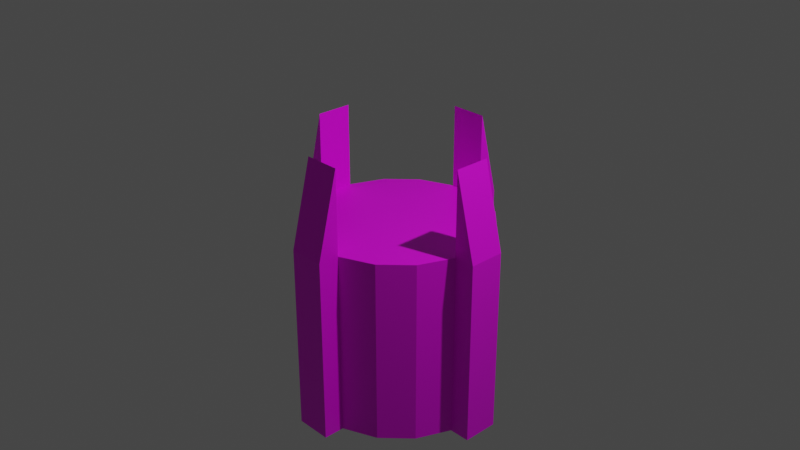 # Source: arena.blend  (saved by Blender 2.82.7; exported with 4.5.12 LTS)
import bpy
from mathutils import Matrix  # noqa: F401  (used for matrix-valued properties, if any)

bpy.ops.wm.read_factory_settings(use_empty=True)
scene = bpy.context.scene
scene.name = 'Scene'

# ---- collections
col_collection = bpy.data.collections.new('Collection'); scene.collection.children.link(col_collection)

# ---- images (referenced by path relative to the original .blend; pixels are not part of the script)
import os
ASSET_DIR = os.environ.get("B2B_ASSET_DIR", "")  # directory of the original .blend (textures are referenced by path, not embedded)
HERE = os.path.dirname(os.path.abspath(__file__))  # packed textures are extracted next to this script under _unpacked/

def load_image(name, relpath, width, height, colorspace="sRGB"):
    """Load a texture the original file referenced (path relative to the .blend, or extracted next to this script)."""
    p = next((c for c in (os.path.join(HERE, relpath), os.path.join(ASSET_DIR, relpath)) if relpath and os.path.exists(c)), "")
    if p:
        img = bpy.data.images.load(p, check_existing=True)
        img.name = name
    else:  # same state as the original file: an image datablock whose file is absent (Cycles renders it pink)
        img = bpy.data.images.new(name, width, height)
        img.source = "FILE"
        img.filepath = "//" + (relpath or name)
    img.colorspace_settings.name = colorspace
    return img
img_arenafloor_png = load_image('arenaFloor.png', 'textures/arenaFloor.png', 1024, 1024, 'sRGB')

# ---- materials (node trees are filled in below, after node groups)
mat_material_001 = bpy.data.materials.new('Material.001')
mat_material_001.use_transparent_shadow = False

# ---- material node trees
mat_material_001.use_nodes = True; mat_material_001.node_tree.nodes.clear()
_N = mat_material_001.node_tree.nodes; _L = mat_material_001.node_tree.links
n0 = _N.new('ShaderNodeOutputMaterial'); n0.name = 'Material Output'; n0.location = (300, 300)
n1 = _N.new('ShaderNodeBsdfPrincipled'); n1.name = 'Principled BSDF'; n1.location = (10, 300)
n1.distribution = 'GGX'
n1.subsurface_method = 'BURLEY'
n1.inputs[3].default_value = 1.45
n1.inputs[27].default_value = (0.0, 0.0, 0.0, 1.0)
n1.inputs[28].default_value = 1.0
n2 = _N.new('ShaderNodeTexImage'); n2.name = 'Image Texture'; n2.location = (-372, 269)
n2.image = img_arenafloor_png
_L.new(n1.outputs[0], n0.inputs[0])
_L.new(n2.outputs[0], n1.inputs[0])
n0.is_active_output = True

# ---- world
world_world = bpy.data.worlds.new('World'); scene.world = world_world
world_world.use_nodes = True; world_world.node_tree.nodes.clear()
_N = world_world.node_tree.nodes; _L = world_world.node_tree.links
n0 = _N.new('ShaderNodeOutputWorld'); n0.name = 'World Output'; n0.location = (300, 300)
n1 = _N.new('ShaderNodeBackground'); n1.name = 'Background'; n1.location = (10, 300)
n1.inputs[0].default_value = (0.05088, 0.05088, 0.05088, 1.0)
_L.new(n1.outputs[0], n0.inputs[0])
n0.is_active_output = True
world_world.color = (0.05088, 0.05088, 0.05088)
world_world.use_sun_shadow = False
world_world.sun_shadow_jitter_overblur = 0.0

# ---- cameras
cam_camera = bpy.data.cameras.new('Camera')
cam_camera.clip_end = 100.0
cam_camera.ortho_scale = 7.314

# ---- lights
light_light = bpy.data.lights.new('Light', 'POINT')
light_light.transmission_factor = 0.0
light_light.energy = 1000.0
light_light.shadow_soft_size = 0.1
light_light.shadow_maximum_resolution = 0.006
light_light.use_absolute_resolution = True

# ---- meshes
me_cylinder_002 = bpy.data.meshes.new('Cylinder.002')
me_cylinder_002.from_pydata([(0.0, 1.0, -1.0), (0.0, 1.0, 1.0), (0.3827, 0.9239, -1.0), (0.3827, 0.9239, 1.0), (0.7071, 0.7071, -1.0), (0.7071, 0.7071, 1.0), (0.9239, 0.3827, -1.0), (0.9239, 0.3827, 1.0), (1.0, -4.371e-08, -1.0), (1.0, -4.371e-08, 1.0), (0.9239, -0.3827, -1.0), (0.9239, -0.3827, 1.0), (0.7071, -0.7071, -1.0), (0.7071, -0.7071, 1.0), (0.3827, -0.9239, -1.0), (0.3827, -0.9239, 1.0), (1.51e-07, -1.0, -1.0), (1.51e-07, -1.0, 1.0), (-0.3827, -0.9239, -1.0), (-0.3827, -0.9239, 1.0), (-0.7071, -0.7071, -1.0), (-0.7071, -0.7071, 1.0), (-0.9239, -0.3827, -1.0), (-0.9239, -0.3827, 1.0), (-1.0, 1.192e-08, -1.0), (-1.0, 1.192e-08, 1.0), (-0.9239, 0.3827, -1.0), (-0.9239, 0.3827, 1.0), (-0.7071, 0.7071, -1.0), (-0.7071, 0.7071, 1.0), (-0.3827, 0.9239, -1.0), (-0.3827, 0.9239, 1.0), (0.0, 1.0, -1.0), (0.0, 1.0, 1.91), (0.9239, 0.3827, 1.91), (0.9239, 0.3827, -1.0), (1.0, -4.371e-08, -1.0), (1.0, -4.371e-08, 1.91), (0.3827, -0.9239, 1.91), (0.3827, -0.9239, -1.0), (1.51e-07, -1.0, -1.0), (1.51e-07, -1.0, 1.91), (-0.9239, -0.3827, 1.91), (-0.9239, -0.3827, -1.0), (-1.0, 1.192e-08, -1.0), (-1.0, 1.192e-08, 1.91), (-0.3827, 0.9239, 1.91), (-0.3827, 0.9239, -1.0), (-0.04446, 1.224, -1.0), (-0.04446, 1.224, 1.0), (1.147, 0.4271, 1.0), (1.147, 0.4271, -1.0), (1.224, 0.04446, -1.0), (1.224, 0.04446, 1.0), (0.4271, -1.147, 1.0), (0.4271, -1.147, -1.0), (0.04446, -1.224, -1.0), (0.04446, -1.224, 1.0), (-1.147, -0.4271, 1.0), (-1.147, -0.4271, -1.0), (-1.224, -0.04446, -1.0), (-1.224, -0.04446, 1.0), (-0.4271, 1.147, 1.0), (-0.4271, 1.147, -1.0), (-0.9619, -0.1913, 1.0), (0.9619, 0.1913, 1.0), (0.0, -4.47e-08, 1.0), (-0.1913, 0.9619, 1.0), (0.1913, -0.9619, 1.0)], [], [(0, 1, 3, 2), (2, 3, 5, 4), (4, 5, 7, 6), (0, 30, 47, 32), (8, 9, 11, 10), (10, 11, 13, 12), (12, 13, 15, 14), (15, 68, 17, 41, 38), (16, 17, 19, 18), (18, 19, 21, 20), (20, 21, 23, 22), (30, 31, 46, 47), (24, 25, 27, 26), (26, 27, 29, 28), (3, 1, 67, 66, 65, 7, 5), (28, 29, 31, 30), (16, 14, 39, 40), (0, 2, 4, 6, 8, 10, 12, 14, 16, 18, 20, 22, 24, 26, 28, 30), (39, 38, 54, 55), (45, 44, 60, 61), (37, 36, 52, 53), (42, 45, 61, 58), (6, 7, 34, 35), (17, 16, 40, 41), (1, 0, 32, 33), (31, 67, 1, 33, 46), (8, 6, 35, 36), (22, 23, 42, 43), (7, 65, 9, 37, 34), (24, 22, 43, 44), (9, 8, 36, 37), (23, 64, 25, 45, 42), (14, 15, 38, 39), (25, 24, 44, 45), (51, 50, 53, 52), (55, 54, 57, 56), (59, 58, 61, 60), (63, 62, 49, 48), (47, 46, 62, 63), (40, 39, 55, 56), (32, 47, 63, 48), (38, 41, 57, 54), (33, 32, 48, 49), (46, 33, 49, 62), (41, 40, 56, 57), (35, 34, 50, 51), (43, 42, 58, 59), (36, 35, 51, 52), (44, 43, 59, 60), (34, 37, 53, 50), (65, 66, 68, 15, 13, 11, 9), (68, 66, 64, 23, 21, 19, 17), (66, 67, 31, 29, 27, 25, 64)])
_uv = me_cylinder_002.uv_layers.new(name='UVMap')
_uv.uv.foreach_set('vector', [1.0, 0.5, 1.0, 1.0, 0.9375, 1.0, 0.9375, 0.5, 0.9375, 0.5, 0.9375, 1.0, 0.875, 1.0, 0.875, 0.5, 0.875, 0.5, 0.875, 1.0, 0.8125, 1.0, 0.8125, 0.5, 0.75, 0.49, 0.6582, 0.4717, 0.6582, 0.4717, 0.75, 0.49, 0.75, 0.5, 0.75, 1.0, 0.6875, 1.0, 0.6875, 0.5, 0.6875, 0.5, 0.6875, 1.0, 0.625, 1.0, 0.625, 0.5, 0.625, 0.5, 0.625, 1.0, 0.5625, 1.0, 0.5625, 0.5, 0.6996, 0.7, 0.6996, 0.8499, 0.6996, 0.9998, 0.0001832, 0.9998, 0.0001833, 0.7, 0.5, 0.5, 0.5, 1.0, 0.4375, 1.0, 0.4375, 0.5, 0.4375, 0.5, 0.4375, 1.0, 0.375, 1.0, 0.375, 0.5, 0.375, 0.5, 0.375, 1.0, 0.3125, 1.0, 0.3125, 0.5, 0.0625, 0.5, 0.0625, 1.0, 0.0625, 1.0, 0.0625, 0.5, 0.25, 0.5, 0.25, 1.0, 0.1875, 1.0, 0.1875, 0.5, 0.1875, 0.5, 0.1875, 1.0, 0.125, 1.0, 0.125, 0.5, 0.4335, 0.1521, 0.8011, -0.0001526, 1.0, -0.0001523, 1.0, 1.0, -0.0001526, 1.0, -0.0001526, 0.8011, 0.1521, 0.4335, 0.125, 0.5, 0.125, 1.0, 0.0625, 1.0, 0.0625, 0.5, 0.75, 0.01, 0.8418, 0.02827, 0.8418, 0.02827, 0.75, 0.01, 0.75, 0.49, 0.8418, 0.4717, 0.9197, 0.4197, 0.9717, 0.3418, 0.99, 0.25, 0.9717, 0.1582, 0.9197, 0.08029, 0.8418, 0.02827, 0.75, 0.01, 0.6582, 0.02827, 0.5803, 0.08029, 0.5283, 0.1582, 0.51, 0.25, 0.5283, 0.3418, 0.5803, 0.4197, 0.6582, 0.4717, 0.5625, 0.5, 0.5625, 1.0, 0.5625, 1.0, 0.5625, 0.5, 0.25, 1.0, 0.25, 0.5, 0.25, 0.5, 0.25, 1.0, 0.75, 1.0, 0.75, 0.5, 0.75, 0.5, 0.75, 1.0, 0.02827, 0.1582, 0.01, 0.25, 0.01, 0.25, 0.02827, 0.1582, 0.8125, 0.5, 0.8125, 1.0, 0.8125, 1.0, 0.8125, 0.5, 0.5, 1.0, 0.5, 0.5, 0.5, 0.5, 0.5, 1.0, 1.0, 1.0, 1.0, 0.5, 1.0, 0.5, 1.0, 1.0, 0.6006, 0.0001833, 0.7505, 0.0001832, 0.9005, 0.0001832, 0.9005, 0.6996, 0.6006, 0.6996, 0.99, 0.25, 0.9717, 0.3418, 0.9717, 0.3418, 0.99, 0.25, 0.3125, 0.5, 0.3125, 1.0, 0.3125, 1.0, 0.3125, 0.5, 0.0001832, 0.0001834, 0.1501, 0.0001833, 0.3, 0.0001832, 0.3, 0.6996, 0.0001833, 0.6996, 0.51, 0.25, 0.5283, 0.1582, 0.5283, 0.1582, 0.51, 0.25, 0.75, 1.0, 0.75, 0.5, 0.75, 0.5, 0.75, 1.0, 0.1379, 0.4406, 0.2115, 0.3695, 0.2852, 0.2983, 0.617, 0.6419, 0.4697, 0.7842, 0.5625, 0.5, 0.5625, 1.0, 0.5625, 1.0, 0.5625, 0.5, 0.25, 1.0, 0.25, 0.5, 0.25, 0.5, 0.25, 1.0, 0.8125, 0.5, 0.8125, 1.0, 0.75, 1.0, 0.75, 0.5, 0.5625, 0.5, 0.5625, 1.0, 0.5, 1.0, 0.5, 0.5, 0.3125, 0.5, 0.3125, 1.0, 0.25, 1.0, 0.25, 0.5, 0.0625, 0.5, 0.0625, 1.0, 0.0, 1.0, 0.0, 0.5, 0.0625, 0.5, 0.0625, 1.0, 0.0625, 1.0, 0.0625, 0.5, 0.75, 0.01, 0.8418, 0.02827, 0.8418, 0.02827, 0.75, 0.01, 0.75, 0.49, 0.6582, 0.4717, 0.6582, 0.4717, 0.75, 0.49, 0.3418, 0.02827, 0.25, 0.01, 0.25, 0.01, 0.3418, 0.02827, 1.0, 1.0, 1.0, 0.5, 1.0, 0.5, 1.0, 1.0, 0.1582, 0.4717, 0.25, 0.49, 0.25, 0.49, 0.1582, 0.4717, 0.5, 1.0, 0.5, 0.5, 0.5, 0.5, 0.5, 1.0, 0.8125, 0.5, 0.8125, 1.0, 0.8125, 1.0, 0.8125, 0.5, 0.3125, 0.5, 0.3125, 1.0, 0.3125, 1.0, 0.3125, 0.5, 0.99, 0.25, 0.9717, 0.3418, 0.9717, 0.3418, 0.99, 0.25, 0.51, 0.25, 0.5283, 0.1582, 0.5283, 0.1582, 0.51, 0.25, 0.4717, 0.3418, 0.49, 0.25, 0.49, 0.25, 0.4717, 0.3418, 1.0, -0.0001525, 1.0, 1.0, -0.0001525, 1.0, -0.0001523, 0.8011, 0.1521, 0.4335, 0.4335, 0.1521, 0.8011, -0.0001525, 1.0, -0.0001523, 1.0, 1.0, -0.0001523, 1.0, -0.0001525, 0.8011, 0.1521, 0.4335, 0.4335, 0.1521, 0.8011, -0.0001525, 1.0, 1.0, -0.0001524, 1.0, -0.0001526, 0.8011, 0.1521, 0.4335, 0.4335, 0.1521, 0.8011, -0.0001522, 1.0, -0.0001522])
me_cylinder_002.materials.append(mat_material_001)
me_cylinder_002.use_remesh_fix_poles = True
me_cylinder_002.use_remesh_preserve_attributes = False
me_cylinder_002.use_mirror_vertex_groups = False
me_cylinder_002.update()

# ---- objects
ob_light = bpy.data.objects.new('Light', light_light)
ob_camera = bpy.data.objects.new('Camera', cam_camera)
ob_cylinder = bpy.data.objects.new('Cylinder', me_cylinder_002)

# ---- transforms, parenting, visibility, modifiers, constraints
ob_light.location = (4.076, 1.005, 5.904)
ob_light.rotation_euler = (0.6503, 0.05522, 1.866)
ob_light.lock_rotations_4d = False
ob_light.empty_display_type = 'ARROWS'
ob_light.color = (0.0, 0.0, 0.0, 0.0)
ob_light.lineart.crease_threshold = 0.0
ob_camera.location = (7.359, -6.926, 4.958)
ob_camera.rotation_euler = (1.109, 0.0, 0.8149)
ob_camera.lock_rotations_4d = False
ob_camera.empty_display_type = 'ARROWS'
ob_camera.color = (0.0, 0.0, 0.0, 0.0)
ob_camera.display_type = 'WIRE'
ob_camera.lineart.crease_threshold = 0.0
ob_cylinder.location = (0.0, 0.0, -1.0)
ob_cylinder.rotation_euler = (0.0, 0.0, -0.1963)
ob_cylinder.lineart.crease_threshold = 0.0

# ---- collection membership
col_collection.objects.link(ob_light)
col_collection.objects.link(ob_camera)
col_collection.objects.link(ob_cylinder)

# ---- scene / render settings (as saved in the file)
scene.camera = ob_camera
scene.frame_start = 1; scene.frame_end = 250; scene.frame_set(191)
scene.render.engine = 'BLENDER_EEVEE_NEXT'
scene.cycles.use_denoising = False
scene.cycles.samples = 128
scene.cycles.sampling_pattern = 'TABULATED_SOBOL'
scene.cycles.use_adaptive_sampling = False
scene.cycles.use_light_tree = False
scene.view_settings.view_transform = 'Filmic'
bpy.context.view_layer.update()

